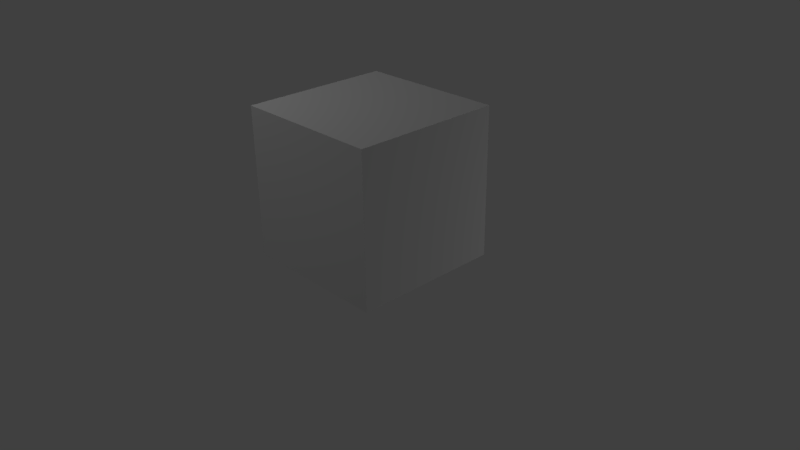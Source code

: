 # Source: landmaster.blend  (saved by Blender 2.78.0; exported with 4.5.12 LTS)
import bpy
from mathutils import Matrix  # noqa: F401  (used for matrix-valued properties, if any)

bpy.ops.wm.read_factory_settings(use_empty=True)
scene = bpy.context.scene
scene.name = 'Scene'

# ---- collections
col_collection_1 = bpy.data.collections.new('Collection 1'); scene.collection.children.link(col_collection_1)

# ---- materials (node trees are filled in below, after node groups)
mat_material_002 = bpy.data.materials.new('Material.002')
mat_material_002.alpha_threshold = 0.0
mat_material_002.use_transparent_shadow = False
mat_material_002.roughness = 0.5

# ---- material node trees

# ---- world
world_world = bpy.data.worlds.new('World'); scene.world = world_world
world_world.color = (0.05088, 0.05088, 0.05088)
world_world.use_sun_shadow = False
world_world.sun_shadow_jitter_overblur = 0.0
world_world.cycles.sampling_method = 'MANUAL'

# ---- cameras
cam_camera = bpy.data.cameras.new('Camera')
cam_camera.clip_end = 100.0
cam_camera.lens = 35.0
cam_camera.sensor_width = 32.0
cam_camera.sensor_height = 18.0
cam_camera.ortho_scale = 7.314
cam_camera.dof.focus_distance = 0.0
cam_camera.dof.aperture_fstop = 128.0

# ---- lights
light_point = bpy.data.lights.new('Point', 'POINT')
light_point.transmission_factor = 0.0
light_point.energy = 100.0
light_point.shadow_buffer_clip_start = 0.5
light_point.shadow_soft_size = 0.1
light_point.shadow_maximum_resolution = 0.006
light_point.use_absolute_resolution = True
light_lamp = bpy.data.lights.new('Lamp', 'POINT')
light_lamp.transmission_factor = 0.0
light_lamp.cutoff_distance = 30.0
light_lamp.energy = 100.0
light_lamp.shadow_buffer_clip_start = 1.001
light_lamp.shadow_soft_size = 0.1
light_lamp.shadow_maximum_resolution = 0.006
light_lamp.use_absolute_resolution = True

# ---- meshes
me_cube_001 = bpy.data.meshes.new('Cube.001')
me_cube_001.from_pydata([(-1.0, -1.0, 0.0), (-1.0, -1.0, 2.0), (-1.0, 1.0, 0.0), (-1.0, 1.0, 2.0), (1.0, -1.0, 0.0), (1.0, -1.0, 2.0), (1.0, 1.0, 0.0), (1.0, 1.0, 2.0)], [], [(0, 1, 3, 2), (2, 3, 7, 6), (6, 7, 5, 4), (4, 5, 1, 0), (2, 6, 4, 0), (7, 3, 1, 5)])
_uv = me_cube_001.uv_layers.new(name='UVMap')
_uv.uv.foreach_set('vector', [0.25, 0.5, 0.5, 0.5, 0.5, 0.25, 0.25, 0.25, 0.5, 8.664e-05, 0.5, 0.25, 0.75, 0.25, 0.75, 8.658e-05, 0.9999, 0.25, 0.75, 0.25, 0.75, 0.5, 0.9999, 0.5, 0.75, 0.75, 0.75, 0.5, 0.5, 0.5, 0.5, 0.75, 0.25, 0.25, 8.661e-05, 0.25, 8.672e-05, 0.5, 0.25, 0.5, 0.75, 0.25, 0.5, 0.25, 0.5, 0.5, 0.75, 0.5])
me_cube_001.materials.append(mat_material_002)
me_cube_001.use_remesh_preserve_volume = False
me_cube_001.use_remesh_preserve_attributes = False
me_cube_001.use_mirror_vertex_groups = False
me_cube_001.update()

# ---- objects
ob_point = bpy.data.objects.new('Point', light_point)
ob_landmaster = bpy.data.objects.new('landmaster', me_cube_001)
ob_lamp = bpy.data.objects.new('Lamp', light_lamp)
ob_camera = bpy.data.objects.new('Camera', cam_camera)

# ---- transforms, parenting, visibility, modifiers, constraints
ob_point.location = (2.814, 5.842, -0.05885)
ob_point.lineart.crease_threshold = 0.0
ob_landmaster.location = (0.0, 0.0, 0.0)
ob_landmaster.lineart.crease_threshold = 0.0
ob_lamp.location = (-2.71, -2.557, 6.305)
ob_lamp.rotation_euler = (0.6503, 0.05522, 1.866)
ob_lamp.lock_rotations_4d = False
ob_lamp.empty_display_type = 'ARROWS'
ob_lamp.color = (0.0, 0.0, 0.0, 0.0)
ob_lamp.lineart.crease_threshold = 0.0
ob_camera.location = (7.481, -6.508, 5.344)
ob_camera.rotation_euler = (1.109, 0.01082, 0.8149)
ob_camera.lock_rotations_4d = False
ob_camera.empty_display_type = 'ARROWS'
ob_camera.color = (0.0, 0.0, 0.0, 0.0)
ob_camera.display_type = 'WIRE'
ob_camera.lineart.crease_threshold = 0.0

# ---- collection membership
col_collection_1.objects.link(ob_point)
col_collection_1.objects.link(ob_landmaster)
col_collection_1.objects.link(ob_lamp)
col_collection_1.objects.link(ob_camera)

# ---- scene / render settings (as saved in the file)
scene.camera = ob_camera
scene.frame_start = 1; scene.frame_end = 250; scene.frame_set(1)
scene.render.engine = 'BLENDER_EEVEE_NEXT'
scene.render.image_settings.file_format = 'JPEG'
scene.render.image_settings.color_mode = 'RGB'
scene.render.image_settings.quality = 50
scene.render.resolution_percentage = 50
scene.render.dither_intensity = 0.0
scene.cycles.use_denoising = False
scene.cycles.samples = 128
scene.cycles.sampling_pattern = 'TABULATED_SOBOL'
scene.cycles.light_sampling_threshold = 0.0
scene.cycles.use_adaptive_sampling = False
scene.cycles.use_light_tree = False
scene.cycles.blur_glossy = 0.0
scene.cycles.sample_clamp_indirect = 0.0
scene.view_settings.view_transform = 'Standard'
bpy.context.view_layer.update()
